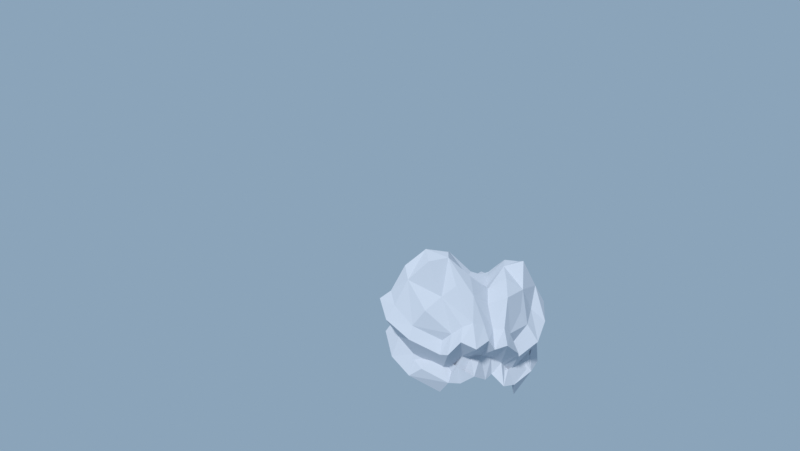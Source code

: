 # Source: shared_patch58f.blend  (saved by Blender 4.5.92; exported with 4.5.12 LTS)
import bpy
from mathutils import Matrix  # noqa: F401  (used for matrix-valued properties, if any)

bpy.ops.wm.read_factory_settings(use_empty=True)
scene = bpy.context.scene
scene.name = 'Scene'

# ---- collections
col_edit58f_shared_surface = bpy.data.collections.new('EDIT58F_shared_surface'); scene.collection.children.link(col_edit58f_shared_surface)
col_view58f_frozen_camera_lighting = bpy.data.collections.new('VIEW58F_frozen_camera_lighting'); scene.collection.children.link(col_view58f_frozen_camera_lighting)

# ---- materials (node trees are filled in below, after node groups)
mat_58f_same_neutral_source_inspection = bpy.data.materials.new('58F same neutral source inspection')

# ---- material node trees
mat_58f_same_neutral_source_inspection.use_nodes = True; mat_58f_same_neutral_source_inspection.node_tree.nodes.clear()
_N = mat_58f_same_neutral_source_inspection.node_tree.nodes; _L = mat_58f_same_neutral_source_inspection.node_tree.links
n0 = _N.new('ShaderNodeBsdfPrincipled'); n0.name = 'Principled BSDF'; n0.location = (-200, 100)
n0.inputs[0].default_value = (0.56, 0.6, 0.67, 1.0)
n0.inputs[2].default_value = 0.9
n1 = _N.new('ShaderNodeOutputMaterial'); n1.name = 'Material Output'; n1.location = (200, 100)
_L.new(n0.outputs[0], n1.inputs[0])
n1.is_active_output = True

# ---- world
world_58f_same_fixed_neutral_world = bpy.data.worlds.new('58F same fixed neutral world'); scene.world = world_58f_same_fixed_neutral_world
world_58f_same_fixed_neutral_world.use_nodes = True; world_58f_same_fixed_neutral_world.node_tree.nodes.clear()
_N = world_58f_same_fixed_neutral_world.node_tree.nodes; _L = world_58f_same_fixed_neutral_world.node_tree.links
n0 = _N.new('ShaderNodeBackground'); n0.name = 'Background'; n0.location = (-200, 100)
n0.inputs[0].default_value = (0.37, 0.53, 0.7, 1.0)
n0.inputs[1].default_value = 0.7
n1 = _N.new('ShaderNodeOutputWorld'); n1.name = 'World Output'; n1.location = (200, 100)
_L.new(n0.outputs[0], n1.inputs[0])
n1.is_active_output = True

# ---- cameras
cam_view58e_1216_source_front = bpy.data.cameras.new('VIEW58E_1216-source-front')
cam_view58e_1216_source_front.sensor_fit = 'VERTICAL'
cam_view58e_1216_source_front.clip_start = 0.35
cam_view58e_1216_source_front.clip_end = 1.8e+04
cam_view58e_1216_source_front.lens = 26.63
cam_view58e_1216_source_front.sensor_height = 32.0
cam_view58e_shared_side_back = bpy.data.cameras.new('VIEW58E_shared-side-back')
cam_view58e_shared_side_back.type = 'ORTHO'
cam_view58e_shared_side_back.clip_start = 0.35
cam_view58e_shared_side_back.clip_end = 1.8e+04
cam_view58e_shared_side_back.ortho_scale = 657.1

# ---- lights
light_58f_fixed_sun = bpy.data.lights.new('58F fixed Sun', 'SUN')
light_58f_fixed_sun.angle = 0.15
light_58f_fixed_sun.energy = 2.5

# ---- meshes
me_cloudbank58f_shared_crown_shoulder_belly_skin = bpy.data.meshes.new('CloudBank58F_shared_crown_shoulder_belly_skin')
me_cloudbank58f_shared_crown_shoulder_belly_skin.from_pydata([(-152.9, -39.51, 655.0), (-145.2, -65.21, 680.0), (-132.4, -91.63, 704.0), (-117.8, -116.4, 718.0), (-88.93, -133.1, 710.0), (-61.58, -145.8, 690.0), (-52.88, -176.1, 700.0), (-31.01, -183.0, 680.0), (-12.88, -182.4, 645.0), (-188.9, 41.94, 685.0), (-171.2, 9.15, 735.0), (-126.7, -14.84, 770.0), (-104.5, -48.9, 805.0), (-79.16, -90.98, 780.0), (-39.68, -114.3, 750.0), (-14.53, -162.0, 775.0), (27.28, -183.1, 725.0), (37.49, -200.9, 690.0), (-192.5, 110.0, 730.0), (-156.3, 89.06, 805.0), (-124.5, 36.6, 865.0), (-72.92, 2.776, 873.0), (-37.8, -52.05, 820.0), (9.904, -84.06, 775.0), (40.3, -126.9, 810.0), (65.62, -168.9, 780.0), (96.88, -183.5, 715.0), (-157.0, 159.8, 755.0), (-135.6, 119.6, 840.0), (-82.42, 81.73, 888.0), (-42.8, 25.63, 880.0), (9.801, -12.75, 800.0), (40.61, -60.65, 770.0), (88.89, -92.11, 832.0), (118.0, -141.7, 852.0), (143.6, -172.4, 775.0), (-104.2, 165.6, 730.0), (-69.05, 149.2, 795.0), (-39.41, 100.2, 848.0), (12.03, 60.76, 866.0), (46.98, 0.2741, 805.0), (94.68, -31.73, 785.0), (123.3, -76.18, 843.0), (167.9, -100.2, 834.0), (174.4, -127.0, 760.0), (-5.757, 164.9, 705.0), (10.35, 136.1, 750.0), (50.82, 108.3, 790.0), (74.81, 59.42, 775.0), (117.0, 33.24, 765.0), (142.9, -8.293, 785.0), (185.7, -33.93, 817.0), (201.7, -68.37, 806.0), (208.1, -78.75, 740.0), (67.47, 134.9, 675.0), (96.98, 118.7, 725.0), (131.6, 101.8, 755.0), (155.5, 69.43, 745.0), (174.3, 37.73, 770.0), (207.3, 24.84, 755.0), (220.5, -6.682, 775.0), (229.0, -26.18, 740.0), (221.2, -38.96, 700.0), (-175.1, -48.58, 623.0), (-180.5, -79.12, 635.0), (-159.7, -106.2, 674.0), (-146.9, -146.8, 663.0), (-101.4, -157.1, 675.0), (-89.16, -169.0, 648.0), (-87.62, -204.7, 672.0), (-35.69, -212.6, 632.0), (-18.45, -203.7, 611.0), (37.16, -234.9, 648.0), (107.8, -224.0, 684.0), (160.1, -195.1, 725.0), (204.1, -147.4, 724.0), (230.2, -90.49, 712.0), (238.0, -45.6, 660.0), (258.0, -25.53, 708.0), (260.1, 10.12, 730.0), (229.5, 47.91, 726.0), (189.3, 55.17, 726.0), (186.3, 89.96, 710.0), (149.6, 123.3, 705.0), (106.2, 136.5, 695.0), (79.76, 162.3, 633.0), (1.629, 206.2, 671.0), (-105.0, 189.6, 682.0), (-176.2, 190.3, 727.0), (-220.5, 117.5, 691.0), (-210.2, 36.31, 652.0), (-143.6, -35.73, 560.0), (-132.1, -60.09, 570.0), (-125.3, -87.87, 614.0), (-106.1, -104.1, 610.0), (-83.36, -122.5, 612.0), (-55.45, -140.7, 602.0), (-38.98, -164.7, 588.0), (-28.68, -168.2, 578.0), (-11.37, -176.6, 551.0), (37.61, -188.9, 582.0), (92.21, -166.1, 619.0), (137.7, -164.4, 660.0), (162.9, -119.0, 658.0), (201.1, -74.99, 651.0), (216.6, -37.12, 602.0), (217.0, -26.45, 635.0), (205.8, -12.93, 683.0), (201.8, 19.08, 645.0), (164.5, 26.36, 673.0), (147.2, 63.88, 639.0), (120.6, 88.85, 665.0), (92.85, 110.7, 613.0), (62.56, 124.0, 575.0), (-7.164, 157.0, 613.0), (-103.7, 149.6, 622.0), (-151.2, 150.5, 659.0), (-178.0, 106.1, 626.0), (-181.2, 43.99, 595.0), (-167.7, -45.56, 505.0), (-167.5, -73.99, 545.0), (-143.0, -97.28, 542.0), (-138.6, -138.1, 578.0), (-97.27, -149.1, 555.0), (-67.71, -151.0, 560.0), (-72.18, -192.0, 542.0), (-34.44, -204.7, 535.0), (-16.43, -196.0, 493.0), (37.3, -220.9, 552.0), (104.1, -210.5, 551.0), (150.7, -182.1, 627.0), (193.4, -140.0, 605.0), (222.3, -86.26, 608.0), (228.7, -41.91, 550.0), (251.0, -25.69, 580.0), (233.4, -1.212, 637.0), (226.0, 44.31, 600.0), (186.1, 51.38, 628.0), (163.8, 74.98, 580.0), (148.3, 121.7, 606.0), (104.3, 133.0, 589.0), (76.89, 155.9, 517.0), (-3.647, 176.7, 561.0), (-105.2, 194.6, 578.0), (-166.6, 175.1, 618.0), (-202.1, 112.6, 568.0), (-208.2, 36.82, 539.0), (-195.9, 0.03864, 570.0), (-138.7, -20.97, 595.0), (-125.1, -71.38, 555.0), (-87.68, -107.9, 575.0), (-43.93, -121.8, 535.0), (-29.47, -181.4, 570.0), (28.35, -208.7, 555.0), (-170.4, 85.51, 590.0), (-126.4, 34.94, 555.0), (-83.11, -16.45, 525.0), (-37.34, -66.83, 560.0), (15.42, -91.78, 575.0), (36.35, -148.5, 535.0), (76.55, -198.2, 580.0), (-148.5, 128.9, 605.0), (-83.22, 94.3, 575.0), (-51.39, 21.87, 540.0), (10.61, -10.74, 590.0), (47.51, -51.49, 550.0), (87.8, -96.47, 520.0), (130.9, -152.6, 565.0), (-71.73, 169.9, 620.0), (-29.71, 122.7, 585.0), (14.91, 65.39, 565.0), (58.45, 9.279, 555.0), (113.7, -18.2, 600.0), (136.3, -78.5, 575.0), (194.4, -110.7, 590.0), (10.94, 142.0, 625.0), (62.7, 119.7, 600.0), (79.44, 56.46, 580.0), (128.0, 38.22, 615.0), (161.6, 3.57, 585.0), (198.8, -35.28, 550.0), (226.5, -74.61, 575.0)], [], [(0, 1, 9), (1, 10, 9), (1, 2, 11), (1, 11, 10), (2, 3, 11), (3, 12, 11), (3, 4, 13), (3, 13, 12), (4, 5, 13), (5, 14, 13), (5, 6, 15), (5, 15, 14), (6, 7, 15), (7, 16, 15), (7, 8, 17), (7, 17, 16), (9, 10, 19), (9, 19, 18), (10, 11, 19), (11, 20, 19), (11, 12, 21), (11, 21, 20), (12, 13, 21), (13, 22, 21), (13, 14, 23), (13, 23, 22), (14, 15, 23), (15, 24, 23), (15, 16, 25), (15, 25, 24), (16, 17, 25), (17, 26, 25), (18, 19, 27), (19, 28, 27), (19, 20, 29), (19, 29, 28), (20, 21, 29), (21, 30, 29), (21, 22, 31), (21, 31, 30), (22, 23, 31), (23, 32, 31), (23, 24, 33), (23, 33, 32), (24, 25, 33), (25, 34, 33), (25, 26, 35), (25, 35, 34), (27, 28, 37), (27, 37, 36), (28, 29, 37), (29, 38, 37), (29, 30, 39), (29, 39, 38), (30, 31, 39), (31, 40, 39), (31, 32, 41), (31, 41, 40), (32, 33, 41), (33, 42, 41), (33, 34, 43), (33, 43, 42), (34, 35, 43), (35, 44, 43), (36, 37, 45), (37, 46, 45), (37, 38, 47), (37, 47, 46), (38, 39, 47), (39, 48, 47), (39, 40, 49), (39, 49, 48), (40, 41, 49), (41, 50, 49), (41, 42, 51), (41, 51, 50), (42, 43, 51), (43, 52, 51), (43, 44, 53), (43, 53, 52), (45, 46, 55), (45, 55, 54), (46, 47, 55), (47, 56, 55), (47, 48, 57), (47, 57, 56), (48, 49, 57), (49, 58, 57), (49, 50, 59), (49, 59, 58), (50, 51, 59), (51, 60, 59), (51, 52, 61), (51, 61, 60), (52, 53, 61), (53, 62, 61), (0, 63, 1), (1, 63, 64), (1, 64, 2), (2, 64, 65), (2, 65, 3), (3, 65, 66), (3, 66, 4), (4, 66, 67), (4, 67, 5), (5, 67, 68), (5, 68, 6), (6, 68, 69), (6, 69, 7), (7, 69, 70), (7, 70, 8), (8, 70, 71), (8, 71, 17), (17, 71, 72), (17, 72, 26), (26, 72, 73), (26, 73, 35), (35, 73, 74), (35, 74, 44), (44, 74, 75), (44, 75, 53), (53, 75, 76), (53, 76, 62), (62, 76, 77), (62, 77, 61), (61, 77, 78), (61, 78, 60), (60, 78, 79), (60, 79, 59), (59, 79, 80), (59, 80, 58), (58, 80, 81), (58, 81, 57), (57, 81, 82), (57, 82, 56), (56, 82, 83), (56, 83, 55), (55, 83, 84), (55, 84, 54), (54, 84, 85), (54, 85, 45), (45, 85, 86), (45, 86, 36), (36, 86, 87), (36, 87, 27), (27, 87, 88), (27, 88, 18), (18, 88, 89), (18, 89, 9), (9, 89, 90), (9, 90, 0), (0, 90, 63), (63, 91, 64), (64, 91, 92), (64, 92, 65), (65, 92, 93), (65, 93, 66), (66, 93, 94), (66, 94, 67), (67, 94, 95), (67, 95, 68), (68, 95, 96), (68, 96, 69), (69, 96, 97), (69, 97, 70), (70, 97, 98), (70, 98, 71), (71, 98, 99), (71, 99, 72), (72, 99, 100), (72, 100, 73), (73, 100, 101), (73, 101, 74), (74, 101, 102), (74, 102, 75), (75, 102, 103), (75, 103, 76), (76, 103, 104), (76, 104, 77), (77, 104, 105), (77, 105, 78), (78, 105, 106), (78, 106, 79), (79, 106, 107), (79, 107, 80), (80, 107, 108), (80, 108, 81), (81, 108, 109), (81, 109, 82), (82, 109, 110), (82, 110, 83), (83, 110, 111), (83, 111, 84), (84, 111, 112), (84, 112, 85), (85, 112, 113), (85, 113, 86), (86, 113, 114), (86, 114, 87), (87, 114, 115), (87, 115, 88), (88, 115, 116), (88, 116, 89), (89, 116, 117), (89, 117, 90), (90, 117, 118), (90, 118, 63), (63, 118, 91), (91, 119, 92), (92, 119, 120), (92, 120, 93), (93, 120, 121), (93, 121, 94), (94, 121, 122), (94, 122, 95), (95, 122, 123), (95, 123, 96), (96, 123, 124), (96, 124, 97), (97, 124, 125), (97, 125, 98), (98, 125, 126), (98, 126, 99), (99, 126, 127), (99, 127, 100), (100, 127, 128), (100, 128, 101), (101, 128, 129), (101, 129, 102), (102, 129, 130), (102, 130, 103), (103, 130, 131), (103, 131, 104), (104, 131, 132), (104, 132, 105), (105, 132, 133), (105, 133, 106), (106, 133, 134), (106, 134, 107), (107, 134, 135), (107, 135, 108), (108, 135, 136), (108, 136, 109), (109, 136, 137), (109, 137, 110), (110, 137, 138), (110, 138, 111), (111, 138, 139), (111, 139, 112), (112, 139, 140), (112, 140, 113), (113, 140, 141), (113, 141, 114), (114, 141, 142), (114, 142, 115), (115, 142, 143), (115, 143, 116), (116, 143, 144), (116, 144, 117), (117, 144, 145), (117, 145, 118), (118, 145, 146), (118, 146, 91), (91, 146, 119), (146, 120, 119), (146, 147, 120), (148, 121, 120), (147, 148, 120), (148, 122, 121), (148, 149, 122), (150, 123, 122), (149, 150, 122), (150, 124, 123), (150, 151, 124), (152, 125, 124), (151, 152, 124), (152, 126, 125), (152, 153, 126), (128, 127, 126), (153, 128, 126), (154, 147, 146), (145, 154, 146), (154, 148, 147), (154, 155, 148), (156, 149, 148), (155, 156, 148), (156, 150, 149), (156, 157, 150), (158, 151, 150), (157, 158, 150), (158, 152, 151), (158, 159, 152), (160, 153, 152), (159, 160, 152), (160, 128, 153), (160, 129, 128), (144, 154, 145), (144, 161, 154), (162, 155, 154), (161, 162, 154), (162, 156, 155), (162, 163, 156), (164, 157, 156), (163, 164, 156), (164, 158, 157), (164, 165, 158), (166, 159, 158), (165, 166, 158), (166, 160, 159), (166, 167, 160), (130, 129, 160), (167, 130, 160), (168, 161, 144), (143, 168, 144), (168, 162, 161), (168, 169, 162), (170, 163, 162), (169, 170, 162), (170, 164, 163), (170, 171, 164), (172, 165, 164), (171, 172, 164), (172, 166, 165), (172, 173, 166), (174, 167, 166), (173, 174, 166), (174, 130, 167), (174, 131, 130), (142, 168, 143), (142, 175, 168), (176, 169, 168), (175, 176, 168), (176, 170, 169), (176, 177, 170), (178, 171, 170), (177, 178, 170), (178, 172, 171), (178, 179, 172), (180, 173, 172), (179, 180, 172), (180, 174, 173), (180, 181, 174), (132, 131, 174), (181, 132, 174), (140, 175, 142), (141, 140, 142), (140, 176, 175), (140, 139, 176), (138, 177, 176), (139, 138, 176), (138, 178, 177), (138, 137, 178), (136, 179, 178), (137, 136, 178), (136, 180, 179), (136, 135, 180), (134, 181, 180), (135, 134, 180), (134, 132, 181), (134, 133, 132)])
me_cloudbank58f_shared_crown_shoulder_belly_skin.materials.append(mat_58f_same_neutral_source_inspection)
me_cloudbank58f_shared_crown_shoulder_belly_skin.update()

# ---- objects
ob_cloudbank58f_shared_crown_shoulder_belly_skin = bpy.data.objects.new('CloudBank58F_shared_crown_shoulder_belly_skin', me_cloudbank58f_shared_crown_shoulder_belly_skin)
ob_view58f_1216_source_front = bpy.data.objects.new('VIEW58F_1216-source-front', cam_view58e_1216_source_front)
ob_view58f_shared_side_back = bpy.data.objects.new('VIEW58F_shared-side-back', cam_view58e_shared_side_back)
ob_58f_fixed_sun = bpy.data.objects.new('58F fixed Sun', light_58f_fixed_sun)

# ---- transforms, parenting, visibility, modifiers, constraints
ob_cloudbank58f_shared_crown_shoulder_belly_skin.location = (0.0, 0.0, 0.0)
_vg = ob_cloudbank58f_shared_crown_shoulder_belly_skin.vertex_groups.new(name='CrownA_short_top_folds')
_vg = ob_cloudbank58f_shared_crown_shoulder_belly_skin.vertex_groups.new(name='CrownB_short_top_folds')
_vg = ob_cloudbank58f_shared_crown_shoulder_belly_skin.vertex_groups.new(name='Shared_wide_saddle')
_vg = ob_cloudbank58f_shared_crown_shoulder_belly_skin.vertex_groups.new(name='Low_front_shoulder')
_vg = ob_cloudbank58f_shared_crown_shoulder_belly_skin.vertex_groups.new(name='Top_outer_shared_boundary')
_vg = ob_cloudbank58f_shared_crown_shoulder_belly_skin.vertex_groups.new(name='Side_upper_bulge')
_vg = ob_cloudbank58f_shared_crown_shoulder_belly_skin.vertex_groups.new(name='Side_inset_waist')
_vg = ob_cloudbank58f_shared_crown_shoulder_belly_skin.vertex_groups.new(name='Side_lower_return')
_vg = ob_cloudbank58f_shared_crown_shoulder_belly_skin.vertex_groups.new(name='Belly_A_fold')
_vg = ob_cloudbank58f_shared_crown_shoulder_belly_skin.vertex_groups.new(name='Belly_shared_saddle_fold')
_vg = ob_cloudbank58f_shared_crown_shoulder_belly_skin.vertex_groups.new(name='Belly_B_fold')
ob_view58f_1216_source_front.location = (-958.0, -633.0, 1150.0)
ob_view58f_1216_source_front.rotation_euler = (1.405, 2.939e-08, -0.8157)
ob_view58f_shared_side_back.location = (1791.0, 1409.0, 1392.0)
ob_view58f_shared_side_back.rotation_euler = (1.293, 9.883e-08, 2.232)
ob_58f_fixed_sun.location = (0.0, 0.0, 0.0)
ob_58f_fixed_sun.rotation_euler = (0.4, -0.6, -0.4)

# ---- collection membership
col_edit58f_shared_surface.objects.link(ob_cloudbank58f_shared_crown_shoulder_belly_skin)
col_view58f_frozen_camera_lighting.objects.link(ob_view58f_1216_source_front)
col_view58f_frozen_camera_lighting.objects.link(ob_view58f_shared_side_back)
col_view58f_frozen_camera_lighting.objects.link(ob_58f_fixed_sun)

# ---- scene / render settings (as saved in the file)
scene.camera = ob_view58f_1216_source_front
scene.frame_start = 1; scene.frame_end = 250; scene.frame_set(1)
scene.render.engine = 'CYCLES'
scene.render.resolution_x = 836
scene.render.resolution_y = 471
scene.render.pixel_aspect_x = 1.001
scene.cycles.use_denoising = False
scene.cycles.samples = 8
scene.view_settings.view_transform = 'Standard'
bpy.context.view_layer.update()
